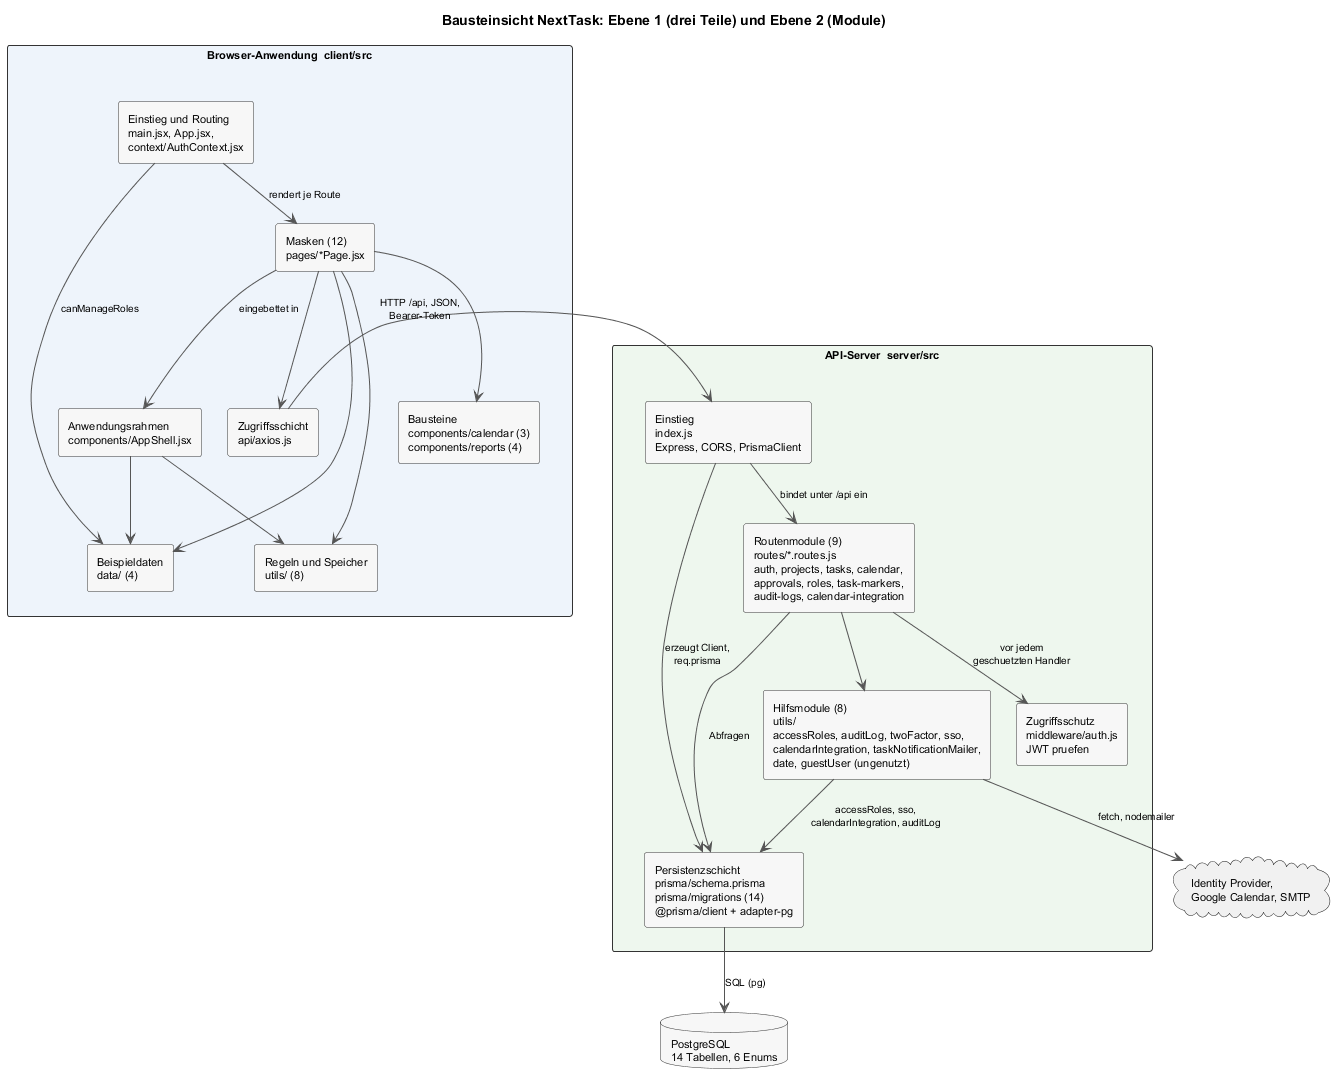

The diagram above was rendered by PlantUML. Its source (embedded in the PNG):
@startuml a05-bausteine
skinparam shadowing false
skinparam defaultFontName Helvetica
skinparam defaultFontSize 11
skinparam ArrowColor #555555
skinparam ArrowFontSize 10
skinparam packageStyle rectangle
skinparam rectangle {
  BackgroundColor #F7F7F7
  BorderColor #333333
}
skinparam database {
  BackgroundColor #F7F7F7
  BorderColor #333333
}
skinparam nodesep 25
skinparam ranksep 45

title Bausteinsicht NextTask: Ebene 1 (drei Teile) und Ebene 2 (Module)

package "Browser-Anwendung  client/src" as CLIENT #EEF4FB {
  rectangle "Einstieg und Routing\nmain.jsx, App.jsx,\ncontext/AuthContext.jsx" as C_APP
  rectangle "Anwendungsrahmen\ncomponents/AppShell.jsx" as C_SHELL
  rectangle "Masken (12)\npages/*Page.jsx" as C_PAGES
  rectangle "Bausteine\ncomponents/calendar (3)\ncomponents/reports (4)" as C_COMP
  rectangle "Zugriffsschicht\napi/axios.js" as C_API
  rectangle "Regeln und Speicher\nutils/ (8)" as C_UTILS
  rectangle "Beispieldaten\ndata/ (4)" as C_DATA

  C_APP --> C_PAGES : rendert je Route
  C_PAGES --> C_SHELL : eingebettet in
  C_PAGES --> C_COMP
  C_PAGES --> C_API
  C_PAGES --> C_UTILS
  C_PAGES --> C_DATA
  C_SHELL --> C_UTILS
  C_SHELL --> C_DATA
  C_APP --> C_DATA : canManageRoles
}

package "API-Server  server/src" as SERVER #EEF7EE {
  rectangle "Einstieg\nindex.js\nExpress, CORS, PrismaClient" as S_IDX
  rectangle "Zugriffsschutz\nmiddleware/auth.js\nJWT pruefen" as S_AUTH
  rectangle "Routenmodule (9)\nroutes/*.routes.js\nauth, projects, tasks, calendar,\napprovals, roles, task-markers,\naudit-logs, calendar-integration" as S_ROUTES
  rectangle "Hilfsmodule (8)\nutils/\naccessRoles, auditLog, twoFactor, sso,\ncalendarIntegration, taskNotificationMailer,\ndate, guestUser (ungenutzt)" as S_UTILS
  rectangle "Persistenzschicht\nprisma/schema.prisma\nprisma/migrations (14)\n@prisma/client + adapter-pg" as S_PRISMA

  S_IDX --> S_ROUTES : bindet unter /api ein
  S_IDX --> S_PRISMA : erzeugt Client,\nreq.prisma
  S_ROUTES --> S_AUTH : vor jedem\ngeschuetzten Handler
  S_ROUTES --> S_UTILS
  S_ROUTES --> S_PRISMA : Abfragen
  S_UTILS --> S_PRISMA : accessRoles, sso,\ncalendarIntegration, auditLog
}

database "PostgreSQL\n14 Tabellen, 6 Enums" as DB

C_API -right-> S_IDX : HTTP /api, JSON,\nBearer-Token
S_PRISMA --> DB : SQL (pg)

' Nachbarsysteme nur angedeutet; Vertraege in Kapitel 3
cloud "Identity Provider,\nGoogle Calendar, SMTP" as EXT
S_UTILS --> EXT : fetch, nodemailer

CLIENT -[hidden]right- SERVER
@enduml